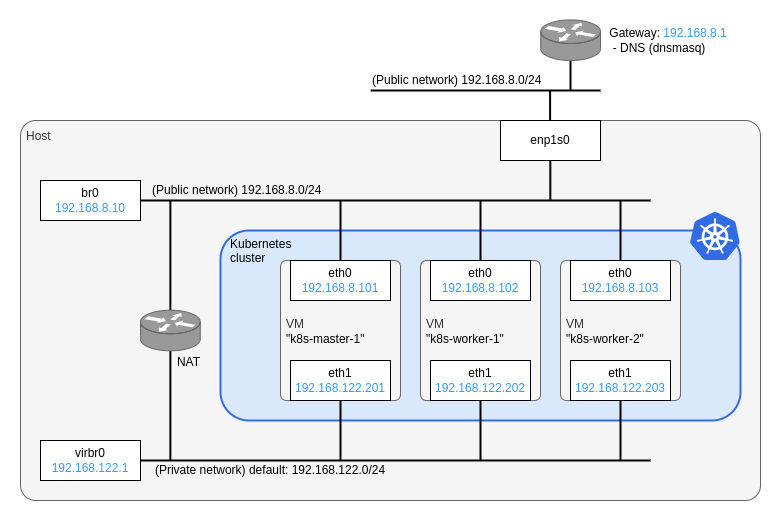

The diagram above was exported from draw.io. Its source (the exported page's mxGraphModel, read from the mxfile embedded in the PNG):
<mxGraphModel dx="1564" dy="1815" grid="1" gridSize="10" guides="1" tooltips="1" connect="1" arrows="1" fold="1" page="1" pageScale="1" pageWidth="827" pageHeight="1169" background="#ffffff" math="0" shadow="0">
  <root>
    <mxCell id="0" />
    <mxCell id="1" parent="0" />
    <mxCell id="tG38XKXG_G4PrJlP_fJg-17" value="" style="rounded=0;whiteSpace=wrap;html=1;strokeColor=none;allowArrows=0;connectable=0;" parent="1" vertex="1">
      <mxGeometry x="-120" y="-240" width="780" height="520" as="geometry" />
    </mxCell>
    <mxCell id="t6wVDE8ur3zb8HwKGCyu-32" value="Host" style="rounded=1;whiteSpace=wrap;html=1;strokeColor=#666666;strokeWidth=1;fillColor=#f5f5f5;fontColor=#333333;align=left;verticalAlign=top;spacingTop=2;spacingLeft=4;arcSize=4;connectable=0;allowArrows=0;" parent="1" vertex="1">
      <mxGeometry x="-100" y="-120" width="740" height="380" as="geometry" />
    </mxCell>
    <mxCell id="20" value="Kubernetes&lt;br&gt;cluster" style="rounded=1;whiteSpace=wrap;html=1;fillColor=#dae8fc;strokeColor=#326CE5;strokeWidth=2;align=left;verticalAlign=top;spacingLeft=8;" parent="1" vertex="1">
      <mxGeometry x="100" y="-10" width="520" height="190" as="geometry" />
    </mxCell>
    <mxCell id="t6wVDE8ur3zb8HwKGCyu-33" value="VM&lt;br style=&quot;border-color: var(--border-color); color: rgb(0, 0, 0);&quot;&gt;&lt;span style=&quot;color: rgb(0, 0, 0);&quot;&gt;&quot;k8s-worker-1&quot;&lt;/span&gt;" style="rounded=1;whiteSpace=wrap;html=1;strokeColor=#666666;strokeWidth=1;fillColor=#f5f5f5;fontColor=#333333;align=left;verticalAlign=middle;spacingTop=2;spacingLeft=4;arcSize=5;" parent="1" vertex="1">
      <mxGeometry x="300" y="20" width="120" height="140" as="geometry" />
    </mxCell>
    <mxCell id="t6wVDE8ur3zb8HwKGCyu-34" value="VM&lt;br style=&quot;border-color: var(--border-color); color: rgb(0, 0, 0);&quot;&gt;&lt;span style=&quot;color: rgb(0, 0, 0);&quot;&gt;&quot;k8s-worker-2&quot;&lt;/span&gt;" style="rounded=1;whiteSpace=wrap;html=1;strokeColor=#666666;strokeWidth=1;fillColor=#f5f5f5;fontColor=#333333;align=left;verticalAlign=middle;spacingTop=2;spacingLeft=4;arcSize=5;" parent="1" vertex="1">
      <mxGeometry x="440" y="20" width="120" height="140" as="geometry" />
    </mxCell>
    <mxCell id="t6wVDE8ur3zb8HwKGCyu-30" value="VM&lt;br style=&quot;border-color: var(--border-color); color: rgb(0, 0, 0);&quot;&gt;&lt;span style=&quot;color: rgb(0, 0, 0);&quot;&gt;&quot;k8s-master-1&quot;&lt;/span&gt;" style="rounded=1;whiteSpace=wrap;html=1;strokeColor=#666666;strokeWidth=1;fillColor=#f5f5f5;fontColor=#333333;align=left;verticalAlign=middle;spacingTop=2;spacingLeft=4;arcSize=5;" parent="1" vertex="1">
      <mxGeometry x="160" y="20" width="120" height="140" as="geometry" />
    </mxCell>
    <mxCell id="CdVEtX-ss27-gKUcnOvj-5" value="eth1&lt;br&gt;&lt;font color=&quot;#3399ff&quot;&gt;192.168.122.201&lt;/font&gt;" style="rounded=0;whiteSpace=wrap;html=1;" parent="1" vertex="1">
      <mxGeometry x="170" y="120" width="100" height="40" as="geometry" />
    </mxCell>
    <mxCell id="CdVEtX-ss27-gKUcnOvj-11" value="eth1&lt;br&gt;&lt;font color=&quot;#3399ff&quot;&gt;192.168.122.202&lt;/font&gt;" style="rounded=0;whiteSpace=wrap;html=1;" parent="1" vertex="1">
      <mxGeometry x="310" y="120" width="100" height="40" as="geometry" />
    </mxCell>
    <mxCell id="CdVEtX-ss27-gKUcnOvj-13" value="eth1&lt;br&gt;&lt;font color=&quot;#3399ff&quot;&gt;192.168.122.203&lt;/font&gt;" style="rounded=0;whiteSpace=wrap;html=1;" parent="1" vertex="1">
      <mxGeometry x="450" y="120" width="100" height="40" as="geometry" />
    </mxCell>
    <mxCell id="_snxV2do2sWlrfjyquUq-4" value="&lt;font&gt;(Private network) default: 192.168.122.0/24&lt;/font&gt;" style="rounded=0;whiteSpace=wrap;html=1;strokeColor=none;fillColor=none;fontColor=default;" parent="1" vertex="1">
      <mxGeometry x="30" y="220" width="240" height="20" as="geometry" />
    </mxCell>
    <mxCell id="5" style="edgeStyle=orthogonalEdgeStyle;rounded=0;orthogonalLoop=1;jettySize=auto;html=1;strokeColor=default;fontColor=#3399FF;endArrow=none;endFill=0;strokeWidth=2;exitX=1;exitY=0.5;exitDx=0;exitDy=0;" parent="1" source="u4R6TUbmXpz0FgdjJEV8-20" edge="1">
      <mxGeometry relative="1" as="geometry">
        <mxPoint x="530" y="220" as="targetPoint" />
        <mxPoint x="170" y="220" as="sourcePoint" />
      </mxGeometry>
    </mxCell>
    <mxCell id="17" value="" style="sketch=0;aspect=fixed;html=1;points=[];align=center;image;fontSize=12;image=img/lib/mscae/Kubernetes.svg;" parent="1" vertex="1">
      <mxGeometry x="570" y="-28" width="50" height="48" as="geometry" />
    </mxCell>
    <mxCell id="t6wVDE8ur3zb8HwKGCyu-29" style="edgeStyle=orthogonalEdgeStyle;rounded=0;orthogonalLoop=1;jettySize=auto;html=1;exitX=0.5;exitY=1;exitDx=0;exitDy=0;strokeWidth=2;endArrow=none;endFill=0;" parent="1" edge="1">
      <mxGeometry relative="1" as="geometry">
        <mxPoint x="220" y="220" as="targetPoint" />
        <mxPoint x="220" y="160" as="sourcePoint" />
      </mxGeometry>
    </mxCell>
    <mxCell id="t6wVDE8ur3zb8HwKGCyu-28" style="edgeStyle=orthogonalEdgeStyle;rounded=0;orthogonalLoop=1;jettySize=auto;html=1;exitX=0.5;exitY=1;exitDx=0;exitDy=0;strokeWidth=2;endArrow=none;endFill=0;" parent="1" edge="1">
      <mxGeometry relative="1" as="geometry">
        <mxPoint x="360" y="220" as="targetPoint" />
        <mxPoint x="360" y="160" as="sourcePoint" />
      </mxGeometry>
    </mxCell>
    <mxCell id="t6wVDE8ur3zb8HwKGCyu-27" style="edgeStyle=orthogonalEdgeStyle;rounded=0;orthogonalLoop=1;jettySize=auto;html=1;exitX=0.5;exitY=1;exitDx=0;exitDy=0;strokeWidth=2;endArrow=none;endFill=0;" parent="1" edge="1">
      <mxGeometry relative="1" as="geometry">
        <mxPoint x="500" y="220" as="targetPoint" />
        <mxPoint x="500" y="160" as="sourcePoint" />
      </mxGeometry>
    </mxCell>
    <mxCell id="epAChkfYRrpUBfoZVf0N-30" style="edgeStyle=orthogonalEdgeStyle;rounded=0;orthogonalLoop=1;jettySize=auto;html=1;exitX=0.5;exitY=1;exitDx=0;exitDy=0;strokeWidth=2;endArrow=none;endFill=0;" parent="1" edge="1">
      <mxGeometry relative="1" as="geometry">
        <mxPoint x="429.6" y="-120" as="targetPoint" />
        <mxPoint x="429.6" y="-150" as="sourcePoint" />
      </mxGeometry>
    </mxCell>
    <mxCell id="epAChkfYRrpUBfoZVf0N-31" style="edgeStyle=orthogonalEdgeStyle;rounded=0;orthogonalLoop=1;jettySize=auto;html=1;strokeWidth=2;endArrow=none;endFill=0;" parent="1" edge="1">
      <mxGeometry relative="1" as="geometry">
        <mxPoint x="250.26" y="-150" as="targetPoint" />
        <mxPoint x="480" y="-150" as="sourcePoint" />
      </mxGeometry>
    </mxCell>
    <mxCell id="epAChkfYRrpUBfoZVf0N-32" value="&lt;font&gt;(Public&amp;nbsp;network) 192.168.8.0/24&lt;br&gt;&lt;/font&gt;" style="rounded=0;whiteSpace=wrap;html=1;strokeColor=none;fillColor=none;fontColor=default;align=left;" parent="1" vertex="1">
      <mxGeometry x="250.26" y="-170" width="179.74" height="20" as="geometry" />
    </mxCell>
    <mxCell id="epAChkfYRrpUBfoZVf0N-33" style="edgeStyle=orthogonalEdgeStyle;rounded=0;orthogonalLoop=1;jettySize=auto;html=1;exitX=0.5;exitY=1;exitDx=0;exitDy=0;strokeWidth=2;endArrow=none;endFill=0;" parent="1" edge="1">
      <mxGeometry relative="1" as="geometry">
        <mxPoint x="450" y="-150" as="targetPoint" />
        <mxPoint x="450" y="-180" as="sourcePoint" />
      </mxGeometry>
    </mxCell>
    <mxCell id="epAChkfYRrpUBfoZVf0N-34" value="&lt;div style=&quot;&quot;&gt;&lt;span style=&quot;background-color: initial;&quot;&gt;&lt;font color=&quot;#000000&quot;&gt;&amp;nbsp;Gateway: &lt;/font&gt;&lt;font color=&quot;#3399ff&quot;&gt;192.168.8.1&lt;/font&gt;&lt;/span&gt;&lt;/div&gt;&lt;div style=&quot;&quot;&gt;&lt;span style=&quot;background-color: initial;&quot;&gt;&lt;font color=&quot;#000000&quot;&gt;&amp;nbsp; - DNS (dnsmasq)&lt;/font&gt;&lt;/span&gt;&lt;/div&gt;" style="shape=mxgraph.cisco.routers.router;html=1;pointerEvents=1;dashed=0;fillColor=#999999;strokeColor=#666666;strokeWidth=1;verticalLabelPosition=middle;verticalAlign=middle;align=left;outlineConnect=0;fontColor=#333333;labelPosition=right;spacingLeft=4;" parent="1" vertex="1">
      <mxGeometry x="420.26" y="-220.59000000000003" width="59.74" height="40.59" as="geometry" />
    </mxCell>
    <mxCell id="epAChkfYRrpUBfoZVf0N-37" value="enp1s0" style="rounded=0;whiteSpace=wrap;html=1;" parent="1" vertex="1">
      <mxGeometry x="380" y="-120" width="100" height="40" as="geometry" />
    </mxCell>
    <mxCell id="epAChkfYRrpUBfoZVf0N-38" value="eth0&lt;br&gt;&lt;font color=&quot;#3399ff&quot;&gt;192.168.8.101&lt;/font&gt;" style="rounded=0;whiteSpace=wrap;html=1;" parent="1" vertex="1">
      <mxGeometry x="170" y="20" width="100" height="40" as="geometry" />
    </mxCell>
    <mxCell id="epAChkfYRrpUBfoZVf0N-39" value="eth0&lt;br&gt;&lt;font color=&quot;#3399ff&quot;&gt;192.168.8.102&lt;/font&gt;" style="rounded=0;whiteSpace=wrap;html=1;" parent="1" vertex="1">
      <mxGeometry x="310" y="20" width="100" height="40" as="geometry" />
    </mxCell>
    <mxCell id="epAChkfYRrpUBfoZVf0N-40" value="eth0&lt;br&gt;&lt;font color=&quot;#3399ff&quot;&gt;192.168.8.103&lt;/font&gt;" style="rounded=0;whiteSpace=wrap;html=1;" parent="1" vertex="1">
      <mxGeometry x="450" y="20" width="100" height="40" as="geometry" />
    </mxCell>
    <mxCell id="epAChkfYRrpUBfoZVf0N-74" style="edgeStyle=orthogonalEdgeStyle;rounded=0;orthogonalLoop=1;jettySize=auto;html=1;exitX=0.5;exitY=1;exitDx=0;exitDy=0;strokeWidth=2;endArrow=none;endFill=0;entryX=0.5;entryY=0;entryDx=0;entryDy=0;" parent="1" target="epAChkfYRrpUBfoZVf0N-38" edge="1">
      <mxGeometry relative="1" as="geometry">
        <mxPoint x="220" as="targetPoint" />
        <mxPoint x="220" y="-40" as="sourcePoint" />
      </mxGeometry>
    </mxCell>
    <mxCell id="epAChkfYRrpUBfoZVf0N-75" style="edgeStyle=orthogonalEdgeStyle;rounded=0;orthogonalLoop=1;jettySize=auto;html=1;exitX=0.5;exitY=1;exitDx=0;exitDy=0;strokeWidth=2;endArrow=none;endFill=0;entryX=0.5;entryY=0;entryDx=0;entryDy=0;" parent="1" target="epAChkfYRrpUBfoZVf0N-39" edge="1">
      <mxGeometry relative="1" as="geometry">
        <mxPoint x="360" as="targetPoint" />
        <mxPoint x="360" y="-40" as="sourcePoint" />
      </mxGeometry>
    </mxCell>
    <mxCell id="epAChkfYRrpUBfoZVf0N-76" style="edgeStyle=orthogonalEdgeStyle;rounded=0;orthogonalLoop=1;jettySize=auto;html=1;exitX=0.5;exitY=1;exitDx=0;exitDy=0;strokeWidth=2;endArrow=none;endFill=0;entryX=0.5;entryY=0;entryDx=0;entryDy=0;" parent="1" target="epAChkfYRrpUBfoZVf0N-40" edge="1">
      <mxGeometry relative="1" as="geometry">
        <mxPoint x="500" as="targetPoint" />
        <mxPoint x="500" y="-40" as="sourcePoint" />
      </mxGeometry>
    </mxCell>
    <mxCell id="epAChkfYRrpUBfoZVf0N-79" style="edgeStyle=orthogonalEdgeStyle;rounded=0;orthogonalLoop=1;jettySize=auto;html=1;strokeColor=default;fontColor=#3399FF;endArrow=none;endFill=0;strokeWidth=2;exitX=1;exitY=0.5;exitDx=0;exitDy=0;" parent="1" source="epAChkfYRrpUBfoZVf0N-81" edge="1">
      <mxGeometry relative="1" as="geometry">
        <mxPoint x="530" y="-40" as="targetPoint" />
        <mxPoint x="150" y="-40" as="sourcePoint" />
      </mxGeometry>
    </mxCell>
    <mxCell id="epAChkfYRrpUBfoZVf0N-81" value="br0&lt;br&gt;&lt;font color=&quot;#3399ff&quot;&gt;192.168.8.10&lt;/font&gt;" style="rounded=0;whiteSpace=wrap;html=1;" parent="1" vertex="1">
      <mxGeometry x="-80" y="-60" width="100" height="40" as="geometry" />
    </mxCell>
    <mxCell id="epAChkfYRrpUBfoZVf0N-82" style="edgeStyle=orthogonalEdgeStyle;rounded=0;orthogonalLoop=1;jettySize=auto;html=1;exitX=0.5;exitY=0;exitDx=0;exitDy=0;strokeColor=default;fontColor=#3399FF;endArrow=none;endFill=0;strokeWidth=2;" parent="1" edge="1">
      <mxGeometry relative="1" as="geometry">
        <mxPoint x="429.83" y="-80" as="targetPoint" />
        <mxPoint x="429.83" y="-40" as="sourcePoint" />
      </mxGeometry>
    </mxCell>
    <mxCell id="u4R6TUbmXpz0FgdjJEV8-20" value="virbr0&lt;br&gt;&lt;font color=&quot;#3399ff&quot;&gt;192.168.122.1&lt;/font&gt;" style="rounded=0;whiteSpace=wrap;html=1;" parent="1" vertex="1">
      <mxGeometry x="-80" y="200" width="100" height="40" as="geometry" />
    </mxCell>
    <mxCell id="Ujqowb8r0B1-ANNDz4v8-25" style="edgeStyle=orthogonalEdgeStyle;rounded=0;orthogonalLoop=1;jettySize=auto;html=1;exitX=0.5;exitY=1;exitDx=0;exitDy=0;exitPerimeter=0;strokeWidth=2;endArrow=none;endFill=0;" parent="1" source="BIa_p2GQhcXoVRtGDYGW-20" edge="1">
      <mxGeometry relative="1" as="geometry">
        <mxPoint x="49.87000000000012" y="220" as="targetPoint" />
      </mxGeometry>
    </mxCell>
    <mxCell id="Ujqowb8r0B1-ANNDz4v8-27" style="edgeStyle=orthogonalEdgeStyle;rounded=0;orthogonalLoop=1;jettySize=auto;html=1;exitX=0.5;exitY=0;exitDx=0;exitDy=0;exitPerimeter=0;strokeWidth=2;endArrow=none;endFill=0;" parent="1" source="BIa_p2GQhcXoVRtGDYGW-20" edge="1">
      <mxGeometry relative="1" as="geometry">
        <mxPoint x="49.87000000000012" y="-40" as="targetPoint" />
      </mxGeometry>
    </mxCell>
    <mxCell id="BIa_p2GQhcXoVRtGDYGW-20" value="&lt;div style=&quot;&quot;&gt;&lt;font color=&quot;#000000&quot;&gt;NAT&lt;/font&gt;&lt;/div&gt;" style="shape=mxgraph.cisco.routers.router;html=1;pointerEvents=1;dashed=0;fillColor=#999999;strokeColor=#666666;strokeWidth=1;verticalLabelPosition=bottom;verticalAlign=top;align=center;outlineConnect=0;fontColor=#333333;labelPosition=center;spacingLeft=36;spacing=0;" parent="1" vertex="1">
      <mxGeometry x="20" y="69.70999999999995" width="59.74" height="40.59" as="geometry" />
    </mxCell>
    <mxCell id="Ujqowb8r0B1-ANNDz4v8-22" value="&lt;font&gt;(Public network) 192.168.8.0/24&lt;br&gt;&lt;/font&gt;" style="rounded=0;whiteSpace=wrap;html=1;strokeColor=none;fillColor=none;fontColor=default;align=left;" parent="1" vertex="1">
      <mxGeometry x="30" y="-60" width="179.74" height="20" as="geometry" />
    </mxCell>
  </root>
</mxGraphModel>